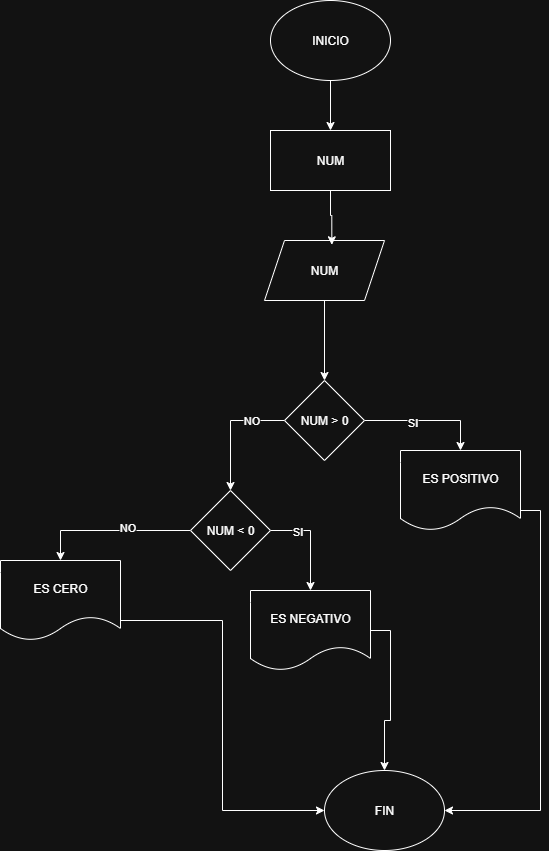

The diagram above was exported from draw.io. Its source (the exported page's mxGraphModel, read from the mxfile embedded in the PNG):
<mxGraphModel dx="786" dy="464" grid="1" gridSize="10" guides="1" tooltips="1" connect="1" arrows="1" fold="1" page="1" pageScale="1" pageWidth="827" pageHeight="1169" math="0" shadow="0">
  <root>
    <mxCell id="0" />
    <mxCell id="1" parent="0" />
    <mxCell id="81pSjr0B4VeQj-v6QW4g-3" style="edgeStyle=orthogonalEdgeStyle;rounded=0;orthogonalLoop=1;jettySize=auto;html=1;entryX=0.5;entryY=0;entryDx=0;entryDy=0;" edge="1" parent="1" source="81pSjr0B4VeQj-v6QW4g-1" target="81pSjr0B4VeQj-v6QW4g-2">
      <mxGeometry relative="1" as="geometry" />
    </mxCell>
    <mxCell id="81pSjr0B4VeQj-v6QW4g-1" value="&lt;font style=&quot;vertical-align: inherit;&quot; dir=&quot;auto&quot;&gt;&lt;font style=&quot;vertical-align: inherit;&quot; dir=&quot;auto&quot;&gt;INICIO&lt;/font&gt;&lt;/font&gt;" style="ellipse;whiteSpace=wrap;html=1;" vertex="1" parent="1">
      <mxGeometry x="360" y="250" width="120" height="80" as="geometry" />
    </mxCell>
    <mxCell id="81pSjr0B4VeQj-v6QW4g-2" value="NUM" style="rounded=0;whiteSpace=wrap;html=1;" vertex="1" parent="1">
      <mxGeometry x="360" y="380" width="120" height="60" as="geometry" />
    </mxCell>
    <mxCell id="81pSjr0B4VeQj-v6QW4g-7" style="edgeStyle=orthogonalEdgeStyle;rounded=0;orthogonalLoop=1;jettySize=auto;html=1;entryX=0.5;entryY=0;entryDx=0;entryDy=0;" edge="1" parent="1" source="81pSjr0B4VeQj-v6QW4g-4" target="81pSjr0B4VeQj-v6QW4g-6">
      <mxGeometry relative="1" as="geometry" />
    </mxCell>
    <mxCell id="81pSjr0B4VeQj-v6QW4g-4" value="NUM" style="shape=parallelogram;perimeter=parallelogramPerimeter;whiteSpace=wrap;html=1;fixedSize=1;" vertex="1" parent="1">
      <mxGeometry x="354" y="490" width="120" height="60" as="geometry" />
    </mxCell>
    <mxCell id="81pSjr0B4VeQj-v6QW4g-5" style="edgeStyle=orthogonalEdgeStyle;rounded=0;orthogonalLoop=1;jettySize=auto;html=1;entryX=0.561;entryY=0.072;entryDx=0;entryDy=0;entryPerimeter=0;" edge="1" parent="1" source="81pSjr0B4VeQj-v6QW4g-2" target="81pSjr0B4VeQj-v6QW4g-4">
      <mxGeometry relative="1" as="geometry" />
    </mxCell>
    <mxCell id="81pSjr0B4VeQj-v6QW4g-9" style="edgeStyle=orthogonalEdgeStyle;rounded=0;orthogonalLoop=1;jettySize=auto;html=1;exitX=1;exitY=0.5;exitDx=0;exitDy=0;entryX=0.5;entryY=0;entryDx=0;entryDy=0;" edge="1" parent="1" source="81pSjr0B4VeQj-v6QW4g-6" target="81pSjr0B4VeQj-v6QW4g-8">
      <mxGeometry relative="1" as="geometry" />
    </mxCell>
    <mxCell id="81pSjr0B4VeQj-v6QW4g-10" value="SI" style="edgeLabel;html=1;align=center;verticalAlign=middle;resizable=0;points=[];" vertex="1" connectable="0" parent="81pSjr0B4VeQj-v6QW4g-9">
      <mxGeometry x="-0.254" y="-1" relative="1" as="geometry">
        <mxPoint as="offset" />
      </mxGeometry>
    </mxCell>
    <mxCell id="81pSjr0B4VeQj-v6QW4g-14" style="edgeStyle=orthogonalEdgeStyle;rounded=0;orthogonalLoop=1;jettySize=auto;html=1;exitX=0;exitY=0.5;exitDx=0;exitDy=0;entryX=0.5;entryY=0;entryDx=0;entryDy=0;" edge="1" parent="1" source="81pSjr0B4VeQj-v6QW4g-6" target="81pSjr0B4VeQj-v6QW4g-13">
      <mxGeometry relative="1" as="geometry" />
    </mxCell>
    <mxCell id="81pSjr0B4VeQj-v6QW4g-23" value="NO" style="edgeLabel;html=1;align=center;verticalAlign=middle;resizable=0;points=[];" vertex="1" connectable="0" parent="81pSjr0B4VeQj-v6QW4g-14">
      <mxGeometry x="-0.4516" y="-1" relative="1" as="geometry">
        <mxPoint as="offset" />
      </mxGeometry>
    </mxCell>
    <mxCell id="81pSjr0B4VeQj-v6QW4g-6" value="NUM &amp;gt; 0" style="rhombus;whiteSpace=wrap;html=1;" vertex="1" parent="1">
      <mxGeometry x="374" y="630" width="80" height="80" as="geometry" />
    </mxCell>
    <mxCell id="81pSjr0B4VeQj-v6QW4g-25" style="edgeStyle=orthogonalEdgeStyle;rounded=0;orthogonalLoop=1;jettySize=auto;html=1;exitX=1;exitY=0.75;exitDx=0;exitDy=0;entryX=1;entryY=0.5;entryDx=0;entryDy=0;" edge="1" parent="1" source="81pSjr0B4VeQj-v6QW4g-8" target="81pSjr0B4VeQj-v6QW4g-21">
      <mxGeometry relative="1" as="geometry" />
    </mxCell>
    <mxCell id="81pSjr0B4VeQj-v6QW4g-8" value="ES POSITIVO" style="shape=document;whiteSpace=wrap;html=1;boundedLbl=1;" vertex="1" parent="1">
      <mxGeometry x="490" y="700" width="120" height="80" as="geometry" />
    </mxCell>
    <mxCell id="81pSjr0B4VeQj-v6QW4g-16" style="edgeStyle=orthogonalEdgeStyle;rounded=0;orthogonalLoop=1;jettySize=auto;html=1;exitX=1;exitY=0.5;exitDx=0;exitDy=0;" edge="1" parent="1" source="81pSjr0B4VeQj-v6QW4g-13" target="81pSjr0B4VeQj-v6QW4g-15">
      <mxGeometry relative="1" as="geometry" />
    </mxCell>
    <mxCell id="81pSjr0B4VeQj-v6QW4g-17" value="SI" style="edgeLabel;html=1;align=center;verticalAlign=middle;resizable=0;points=[];" vertex="1" connectable="0" parent="81pSjr0B4VeQj-v6QW4g-16">
      <mxGeometry x="-0.48" relative="1" as="geometry">
        <mxPoint as="offset" />
      </mxGeometry>
    </mxCell>
    <mxCell id="81pSjr0B4VeQj-v6QW4g-20" style="edgeStyle=orthogonalEdgeStyle;rounded=0;orthogonalLoop=1;jettySize=auto;html=1;exitX=0;exitY=0.5;exitDx=0;exitDy=0;entryX=0.5;entryY=0;entryDx=0;entryDy=0;" edge="1" parent="1" source="81pSjr0B4VeQj-v6QW4g-13" target="81pSjr0B4VeQj-v6QW4g-19">
      <mxGeometry relative="1" as="geometry" />
    </mxCell>
    <mxCell id="81pSjr0B4VeQj-v6QW4g-22" value="NO" style="edgeLabel;html=1;align=center;verticalAlign=middle;resizable=0;points=[];" vertex="1" connectable="0" parent="81pSjr0B4VeQj-v6QW4g-20">
      <mxGeometry x="-0.2" y="-4" relative="1" as="geometry">
        <mxPoint as="offset" />
      </mxGeometry>
    </mxCell>
    <mxCell id="81pSjr0B4VeQj-v6QW4g-13" value="NUM &amp;lt; 0" style="rhombus;whiteSpace=wrap;html=1;" vertex="1" parent="1">
      <mxGeometry x="280" y="740" width="80" height="80" as="geometry" />
    </mxCell>
    <mxCell id="81pSjr0B4VeQj-v6QW4g-26" style="edgeStyle=orthogonalEdgeStyle;rounded=0;orthogonalLoop=1;jettySize=auto;html=1;exitX=1;exitY=0.5;exitDx=0;exitDy=0;entryX=0.5;entryY=0;entryDx=0;entryDy=0;" edge="1" parent="1" source="81pSjr0B4VeQj-v6QW4g-15" target="81pSjr0B4VeQj-v6QW4g-21">
      <mxGeometry relative="1" as="geometry" />
    </mxCell>
    <mxCell id="81pSjr0B4VeQj-v6QW4g-15" value="ES NEGATIVO" style="shape=document;whiteSpace=wrap;html=1;boundedLbl=1;" vertex="1" parent="1">
      <mxGeometry x="340" y="840" width="120" height="80" as="geometry" />
    </mxCell>
    <mxCell id="81pSjr0B4VeQj-v6QW4g-27" style="edgeStyle=orthogonalEdgeStyle;rounded=0;orthogonalLoop=1;jettySize=auto;html=1;exitX=1;exitY=0.75;exitDx=0;exitDy=0;entryX=0;entryY=0.5;entryDx=0;entryDy=0;" edge="1" parent="1" source="81pSjr0B4VeQj-v6QW4g-19" target="81pSjr0B4VeQj-v6QW4g-21">
      <mxGeometry relative="1" as="geometry" />
    </mxCell>
    <mxCell id="81pSjr0B4VeQj-v6QW4g-19" value="ES CERO" style="shape=document;whiteSpace=wrap;html=1;boundedLbl=1;" vertex="1" parent="1">
      <mxGeometry x="90" y="810" width="120" height="80" as="geometry" />
    </mxCell>
    <mxCell id="81pSjr0B4VeQj-v6QW4g-21" value="FIN" style="ellipse;whiteSpace=wrap;html=1;" vertex="1" parent="1">
      <mxGeometry x="414" y="1020" width="120" height="80" as="geometry" />
    </mxCell>
  </root>
</mxGraphModel>